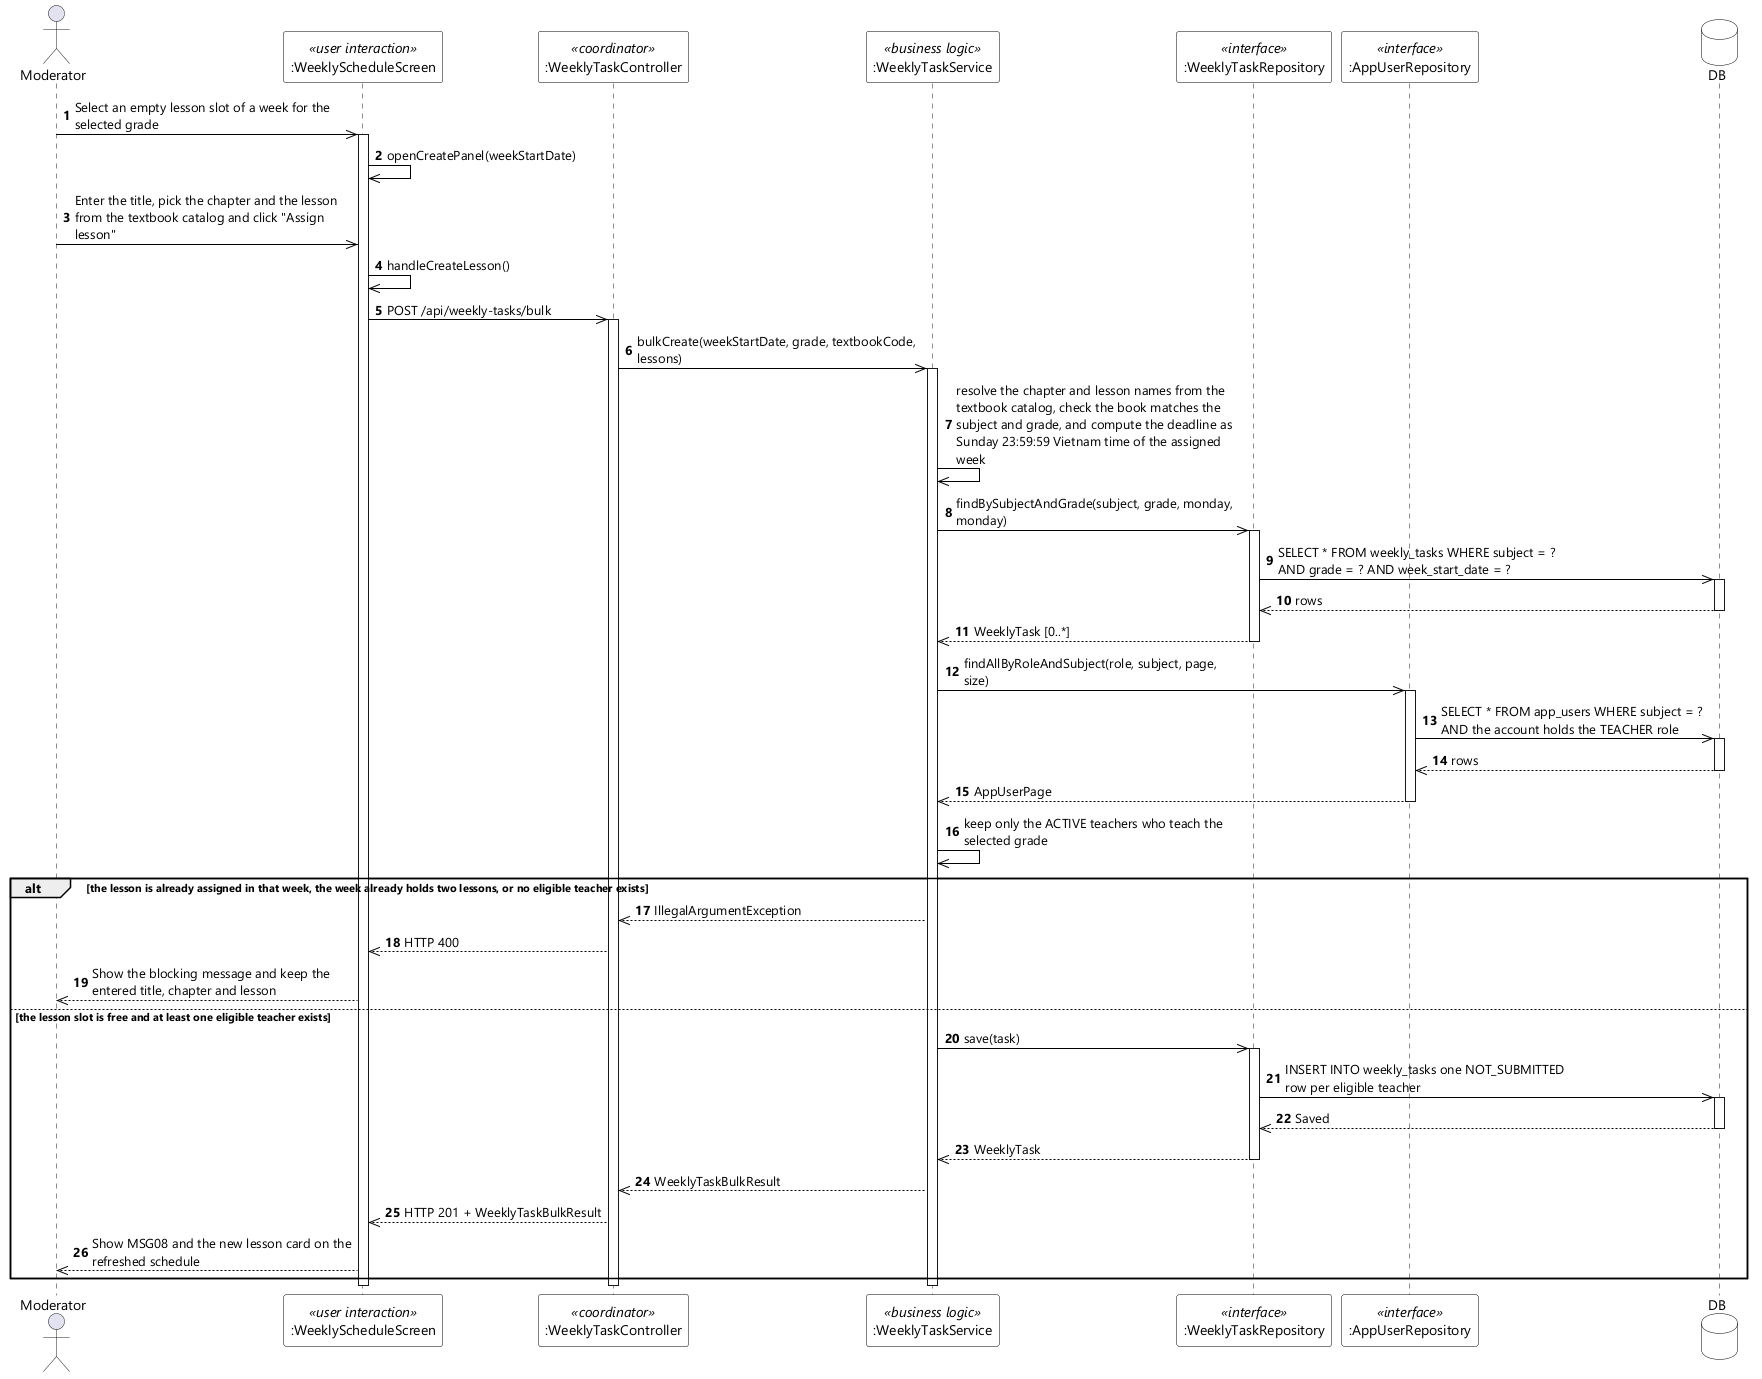

The diagram above was rendered by PlantUML. Its source (embedded in the PNG):
@startuml UC-84 Assign Weekly Task - Sequence Diagram (stereo)
skinparamlocked dpi 96
skinparam defaultFontName "Segoe UI"
skinparam shadowing false
skinparam ParticipantBackgroundColor #FFFFFF
skinparam ParticipantBorderColor #000000
skinparam DatabaseBackgroundColor #FFFFFF
skinparam DatabaseBorderColor #000000
skinparam ArrowColor #000000
skinparam sequenceMessageAlign left
skinparam maxMessageSize 280

actor Moderator
participant ":WeeklyScheduleScreen" as UI <<user interaction>>
participant ":WeeklyTaskController" as CTL <<coordinator>>
participant ":WeeklyTaskService" as SVC <<business logic>>
participant ":WeeklyTaskRepository" as REPO <<interface>>
participant ":AppUserRepository" as USERS <<interface>>
database DB

autonumber
Moderator ->> UI : Select an empty lesson slot of a week for the selected grade
activate UI
UI ->> UI : openCreatePanel(weekStartDate)
Moderator ->> UI : Enter the title, pick the chapter and the lesson from the textbook catalog and click "Assign lesson"
UI ->> UI : handleCreateLesson()
UI ->> CTL : POST /api/weekly-tasks/bulk
activate CTL
CTL ->> SVC : bulkCreate(weekStartDate, grade, textbookCode, lessons)
activate SVC
SVC ->> SVC : resolve the chapter and lesson names from the textbook catalog, check the book matches the subject and grade, and compute the deadline as Sunday 23:59:59 Vietnam time of the assigned week

SVC ->> REPO : findBySubjectAndGrade(subject, grade, monday, monday)
activate REPO
REPO ->> DB : SELECT * FROM weekly_tasks WHERE subject = ? AND grade = ? AND week_start_date = ?
activate DB
DB -->> REPO : rows
deactivate DB
REPO -->> SVC : WeeklyTask [0..*]
deactivate REPO

SVC ->> USERS : findAllByRoleAndSubject(role, subject, page, size)
activate USERS
USERS ->> DB : SELECT * FROM app_users WHERE subject = ? AND the account holds the TEACHER role
activate DB
DB -->> USERS : rows
deactivate DB
USERS -->> SVC : AppUserPage
deactivate USERS
SVC ->> SVC : keep only the ACTIVE teachers who teach the selected grade

alt the lesson is already assigned in that week, the week already holds two lessons, or no eligible teacher exists
  SVC -->> CTL : IllegalArgumentException
  CTL -->> UI : HTTP 400
  UI -->> Moderator : Show the blocking message and keep the entered title, chapter and lesson
else the lesson slot is free and at least one eligible teacher exists
  SVC ->> REPO : save(task)
  activate REPO
  REPO ->> DB : INSERT INTO weekly_tasks one NOT_SUBMITTED row per eligible teacher
  activate DB
  DB -->> REPO : Saved
  deactivate DB
  REPO -->> SVC : WeeklyTask
  deactivate REPO
  SVC -->> CTL : WeeklyTaskBulkResult
  CTL -->> UI : HTTP 201 + WeeklyTaskBulkResult
  UI -->> Moderator : Show MSG08 and the new lesson card on the refreshed schedule
end
deactivate SVC
deactivate CTL
deactivate UI
@enduml